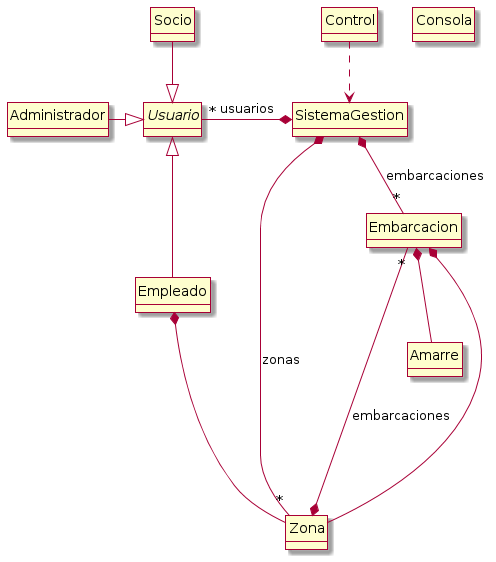

The diagram above was rendered by PlantUML. Its source (embedded in the PNG):
@startuml
skin rose

hide members
hide circle
show fields

class Consola{
}


class Control{
}

class SistemaGestion{
}

abstract class Usuario{
}

class Administrador{
}

class Empleado {
}

class Socio{
}

class Embarcacion {
}

class Amarre{
}

class Zona{

}

SistemaGestion <.u. Control

Usuario <|-d- Empleado
Usuario <|-l- Administrador
Usuario <|-u- Socio

SistemaGestion *-l-"*" Usuario: usuarios
SistemaGestion *--"*" Embarcacion: embarcaciones
SistemaGestion *----"*" Zona: zonas
Embarcacion *-d- Amarre

Zona *--"*" Embarcacion:embarcaciones
Embarcacion *---- Zona
Empleado *-- Zona
@enduml